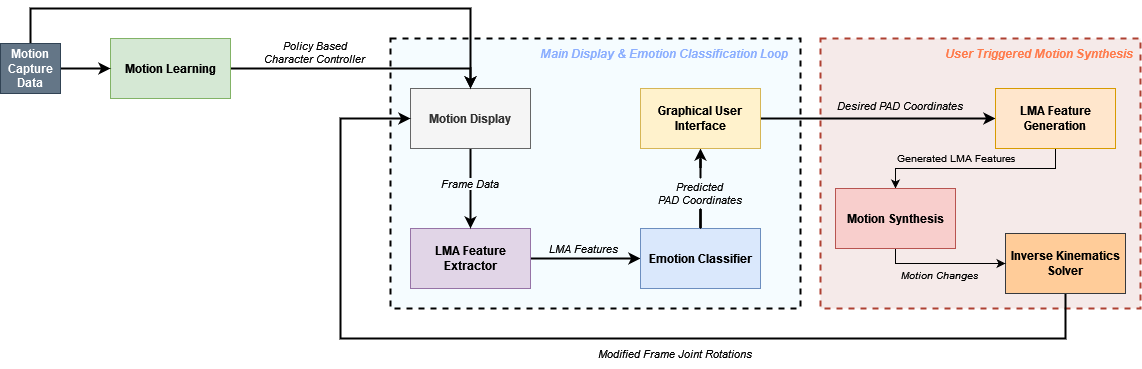

The diagram above was exported from draw.io. Its source (the exported page's mxGraphModel, read from the mxfile embedded in the PNG):
<mxGraphModel dx="1694" dy="510" grid="1" gridSize="10" guides="1" tooltips="1" connect="1" arrows="1" fold="1" page="1" pageScale="1" pageWidth="827" pageHeight="1169" math="0" shadow="0">
  <root>
    <mxCell id="0" />
    <mxCell id="1" parent="0" />
    <mxCell id="XrmdvP5pJXbE4RA9LsAz-24" value="" style="rounded=0;whiteSpace=wrap;html=1;fillColor=#F5FCFF;dashed=1;strokeWidth=2;strokeColor=default;" parent="1" vertex="1">
      <mxGeometry x="70" y="220" width="410" height="270" as="geometry" />
    </mxCell>
    <mxCell id="XrmdvP5pJXbE4RA9LsAz-22" value="" style="rounded=0;whiteSpace=wrap;html=1;fillColor=#F5EAE9;dashed=1;strokeWidth=2;strokeColor=#ae4132;" parent="1" vertex="1">
      <mxGeometry x="500" y="220" width="320" height="270" as="geometry" />
    </mxCell>
    <mxCell id="XrmdvP5pJXbE4RA9LsAz-40" style="edgeStyle=orthogonalEdgeStyle;rounded=0;jumpSize=0;orthogonalLoop=1;jettySize=auto;html=1;entryX=0;entryY=0.5;entryDx=0;entryDy=0;labelBackgroundColor=#F5FCFF;fontSize=10;fontColor=#000000;strokeWidth=2;" parent="1" source="XrmdvP5pJXbE4RA9LsAz-1" target="XrmdvP5pJXbE4RA9LsAz-2" edge="1">
      <mxGeometry relative="1" as="geometry" />
    </mxCell>
    <mxCell id="XrmdvP5pJXbE4RA9LsAz-1" value="LMA Feature Extractor" style="rounded=0;whiteSpace=wrap;html=1;fontStyle=1;fillColor=#e1d5e7;strokeColor=#9673a6;" parent="1" vertex="1">
      <mxGeometry x="90" y="410" width="120" height="60" as="geometry" />
    </mxCell>
    <mxCell id="XrmdvP5pJXbE4RA9LsAz-41" style="edgeStyle=orthogonalEdgeStyle;rounded=0;jumpSize=0;orthogonalLoop=1;jettySize=auto;html=1;entryX=0.5;entryY=1;entryDx=0;entryDy=0;labelBackgroundColor=#F5FCFF;fontSize=10;fontColor=#000000;strokeWidth=2;startArrow=none;" parent="1" source="XrmdvP5pJXbE4RA9LsAz-28" target="XrmdvP5pJXbE4RA9LsAz-17" edge="1">
      <mxGeometry relative="1" as="geometry" />
    </mxCell>
    <mxCell id="XrmdvP5pJXbE4RA9LsAz-2" value="Emotion Classifier" style="rounded=0;whiteSpace=wrap;html=1;fontStyle=1;fillColor=#dae8fc;strokeColor=#6c8ebf;" parent="1" vertex="1">
      <mxGeometry x="320" y="410" width="120" height="60" as="geometry" />
    </mxCell>
    <mxCell id="XrmdvP5pJXbE4RA9LsAz-12" value="" style="edgeStyle=orthogonalEdgeStyle;rounded=0;orthogonalLoop=1;jettySize=auto;html=1;strokeWidth=2;jumpSize=0;fillColor=none;" parent="1" source="XrmdvP5pJXbE4RA9LsAz-5" target="XrmdvP5pJXbE4RA9LsAz-1" edge="1">
      <mxGeometry y="20" relative="1" as="geometry">
        <mxPoint as="offset" />
      </mxGeometry>
    </mxCell>
    <mxCell id="XrmdvP5pJXbE4RA9LsAz-5" value="Motion Display" style="rounded=0;whiteSpace=wrap;html=1;fontStyle=1;fillColor=#f5f5f5;strokeColor=#666666;fontColor=#333333;" parent="1" vertex="1">
      <mxGeometry x="90" y="270" width="120" height="60" as="geometry" />
    </mxCell>
    <mxCell id="XrmdvP5pJXbE4RA9LsAz-48" value="" style="edgeStyle=orthogonalEdgeStyle;rounded=0;jumpSize=0;orthogonalLoop=1;jettySize=auto;html=1;entryX=0.5;entryY=0;entryDx=0;entryDy=0;labelBackgroundColor=#F5FCFF;fontSize=10;fontColor=#000000;strokeWidth=2;" parent="1" source="XrmdvP5pJXbE4RA9LsAz-6" target="XrmdvP5pJXbE4RA9LsAz-5" edge="1">
      <mxGeometry x="-0.3077" relative="1" as="geometry">
        <mxPoint as="offset" />
      </mxGeometry>
    </mxCell>
    <mxCell id="XrmdvP5pJXbE4RA9LsAz-6" value="Motion Learning" style="rounded=0;whiteSpace=wrap;html=1;fontStyle=1;fillColor=#d5e8d4;strokeColor=#82b366;" parent="1" vertex="1">
      <mxGeometry x="-210" y="220" width="120" height="60" as="geometry" />
    </mxCell>
    <mxCell id="XrmdvP5pJXbE4RA9LsAz-39" style="edgeStyle=orthogonalEdgeStyle;rounded=0;jumpSize=0;orthogonalLoop=1;jettySize=auto;html=1;entryX=0;entryY=0.5;entryDx=0;entryDy=0;labelBackgroundColor=#F5FCFF;fontSize=10;fontColor=#000000;strokeWidth=2;exitX=0.5;exitY=1;exitDx=0;exitDy=0;" parent="1" source="VCQc-doygc6Q83rRnEFC-25" target="XrmdvP5pJXbE4RA9LsAz-5" edge="1">
      <mxGeometry relative="1" as="geometry">
        <Array as="points">
          <mxPoint x="745" y="520" />
          <mxPoint x="20" y="520" />
          <mxPoint x="20" y="300" />
        </Array>
        <mxPoint x="660" y="470" as="sourcePoint" />
      </mxGeometry>
    </mxCell>
    <mxCell id="XrmdvP5pJXbE4RA9LsAz-10" style="edgeStyle=orthogonalEdgeStyle;rounded=0;orthogonalLoop=1;jettySize=auto;html=1;entryX=0;entryY=0.5;entryDx=0;entryDy=0;strokeWidth=2;" parent="1" source="XrmdvP5pJXbE4RA9LsAz-9" target="XrmdvP5pJXbE4RA9LsAz-6" edge="1">
      <mxGeometry relative="1" as="geometry" />
    </mxCell>
    <mxCell id="XrmdvP5pJXbE4RA9LsAz-49" style="edgeStyle=orthogonalEdgeStyle;rounded=0;jumpSize=0;orthogonalLoop=1;jettySize=auto;html=1;entryX=0.5;entryY=0;entryDx=0;entryDy=0;labelBackgroundColor=#F5FCFF;fontSize=10;fontColor=#000000;strokeWidth=2;" parent="1" source="XrmdvP5pJXbE4RA9LsAz-9" target="XrmdvP5pJXbE4RA9LsAz-5" edge="1">
      <mxGeometry relative="1" as="geometry">
        <Array as="points">
          <mxPoint x="-290" y="190" />
          <mxPoint x="150" y="190" />
        </Array>
      </mxGeometry>
    </mxCell>
    <mxCell id="XrmdvP5pJXbE4RA9LsAz-9" value="Motion Capture Data" style="text;html=1;strokeColor=#314354;fillColor=#647687;align=center;verticalAlign=middle;whiteSpace=wrap;rounded=0;fontStyle=1;fontColor=#ffffff;" parent="1" vertex="1">
      <mxGeometry x="-320" y="225" width="60" height="50" as="geometry" />
    </mxCell>
    <mxCell id="XrmdvP5pJXbE4RA9LsAz-42" style="edgeStyle=orthogonalEdgeStyle;rounded=0;jumpSize=0;orthogonalLoop=1;jettySize=auto;html=1;entryX=0;entryY=0.5;entryDx=0;entryDy=0;labelBackgroundColor=#F5FCFF;fontSize=10;fontColor=#000000;strokeWidth=2;" parent="1" source="XrmdvP5pJXbE4RA9LsAz-17" target="VCQc-doygc6Q83rRnEFC-24" edge="1">
      <mxGeometry relative="1" as="geometry">
        <mxPoint x="600" y="300" as="targetPoint" />
      </mxGeometry>
    </mxCell>
    <mxCell id="XrmdvP5pJXbE4RA9LsAz-17" value="Graphical User Interface" style="rounded=0;whiteSpace=wrap;html=1;fontStyle=1;fillColor=#fff2cc;strokeColor=#d6b656;" parent="1" vertex="1">
      <mxGeometry x="320" y="270" width="120" height="60" as="geometry" />
    </mxCell>
    <mxCell id="XrmdvP5pJXbE4RA9LsAz-25" value="&lt;div align=&quot;right&quot;&gt;&lt;font color=&quot;#8CAFFF&quot;&gt;&lt;i&gt;Main Display &amp;amp; Emotion Classification Loop&lt;/i&gt;&lt;br&gt;&lt;/font&gt;&lt;/div&gt;" style="text;html=1;strokeColor=none;fillColor=none;align=right;verticalAlign=middle;whiteSpace=wrap;rounded=0;dashed=1;fontStyle=1" parent="1" vertex="1">
      <mxGeometry x="210" y="220" width="260" height="30" as="geometry" />
    </mxCell>
    <mxCell id="XrmdvP5pJXbE4RA9LsAz-26" value="&lt;div align=&quot;right&quot;&gt;&lt;font color=&quot;#FF7C4D&quot;&gt;&lt;i&gt;User Triggered&lt;/i&gt; &lt;i&gt;Motion Synthesis&lt;/i&gt;&lt;/font&gt;&lt;/div&gt;" style="text;html=1;strokeColor=none;fillColor=none;align=right;verticalAlign=middle;whiteSpace=wrap;rounded=0;dashed=1;fontStyle=1" parent="1" vertex="1">
      <mxGeometry x="585" y="220" width="230" height="30" as="geometry" />
    </mxCell>
    <mxCell id="XrmdvP5pJXbE4RA9LsAz-30" value="&lt;font style=&quot;font-size: 11px;&quot;&gt;&lt;span style=&quot;background-color: rgb(245, 252, 255);&quot;&gt;&lt;i&gt;LMA Features&lt;/i&gt;&lt;/span&gt;&lt;/font&gt;" style="text;html=1;strokeColor=none;fillColor=none;align=center;verticalAlign=middle;whiteSpace=wrap;rounded=0;dashed=1;fontSize=10;fontColor=#000000;" parent="1" vertex="1">
      <mxGeometry x="213" y="415" width="100" height="30" as="geometry" />
    </mxCell>
    <mxCell id="XrmdvP5pJXbE4RA9LsAz-31" value="&lt;font style=&quot;font-size: 11px;&quot;&gt;&lt;span style=&quot;background-color: rgb(245, 252, 255);&quot;&gt;&lt;i&gt;Frame Data&lt;br&gt;&lt;/i&gt;&lt;/span&gt;&lt;/font&gt;" style="text;html=1;strokeColor=none;fillColor=none;align=center;verticalAlign=middle;whiteSpace=wrap;rounded=0;dashed=1;fontSize=10;fontColor=#000000;" parent="1" vertex="1">
      <mxGeometry x="100" y="350" width="100" height="30" as="geometry" />
    </mxCell>
    <mxCell id="XrmdvP5pJXbE4RA9LsAz-35" value="&lt;div style=&quot;font-size: 11px;&quot;&gt;&lt;font style=&quot;font-size: 11px;&quot;&gt;&lt;span style=&quot;background-color: rgb(245, 234, 233);&quot;&gt;&lt;i&gt;Desired PAD Coordinates&lt;/i&gt;&lt;/span&gt;&lt;/font&gt;&lt;/div&gt;&lt;div style=&quot;font-size: 11px;&quot;&gt;&lt;font style=&quot;font-size: 11px;&quot;&gt;&lt;span style=&quot;background-color: rgb(245, 234, 233);&quot;&gt;&lt;/span&gt;&lt;/font&gt;&lt;/div&gt;" style="text;html=1;strokeColor=none;fillColor=none;align=center;verticalAlign=middle;whiteSpace=wrap;rounded=0;dashed=1;fontSize=10;fontColor=#000000;" parent="1" vertex="1">
      <mxGeometry x="490" y="272" width="180" height="30" as="geometry" />
    </mxCell>
    <mxCell id="XrmdvP5pJXbE4RA9LsAz-36" value="&lt;font style=&quot;font-size: 11px;&quot;&gt;&lt;span style=&quot;background-color: transparent;&quot;&gt;&lt;i&gt;Modified Frame Joint Rotations&lt;br&gt;&lt;/i&gt;&lt;/span&gt;&lt;/font&gt;" style="text;html=1;strokeColor=none;fillColor=none;align=center;verticalAlign=middle;whiteSpace=wrap;rounded=0;dashed=1;fontSize=10;fontColor=#000000;" parent="1" vertex="1">
      <mxGeometry x="270" y="520" width="170" height="30" as="geometry" />
    </mxCell>
    <mxCell id="XrmdvP5pJXbE4RA9LsAz-28" value="&lt;div style=&quot;font-size: 11px;&quot;&gt;&lt;font style=&quot;font-size: 11px;&quot;&gt;&lt;i&gt;Predicted&lt;/i&gt;&lt;/font&gt;&lt;/div&gt;&lt;div style=&quot;font-size: 11px;&quot;&gt;&lt;font style=&quot;font-size: 11px;&quot;&gt;&lt;i&gt;PAD Coordinates&lt;br&gt;&lt;/i&gt;&lt;/font&gt;&lt;/div&gt;" style="text;html=1;strokeColor=none;fillColor=none;align=center;verticalAlign=middle;whiteSpace=wrap;rounded=0;dashed=1;fontSize=10;fontColor=#000000;" parent="1" vertex="1">
      <mxGeometry x="330" y="360" width="100" height="30" as="geometry" />
    </mxCell>
    <mxCell id="XrmdvP5pJXbE4RA9LsAz-44" value="" style="edgeStyle=orthogonalEdgeStyle;rounded=0;jumpSize=0;orthogonalLoop=1;jettySize=auto;html=1;entryX=0.5;entryY=1;entryDx=0;entryDy=0;labelBackgroundColor=#F5FCFF;fontSize=10;fontColor=#000000;strokeWidth=2;endArrow=none;" parent="1" source="XrmdvP5pJXbE4RA9LsAz-2" target="XrmdvP5pJXbE4RA9LsAz-28" edge="1">
      <mxGeometry relative="1" as="geometry">
        <mxPoint x="380" y="410" as="sourcePoint" />
        <mxPoint x="380" y="330" as="targetPoint" />
      </mxGeometry>
    </mxCell>
    <mxCell id="XrmdvP5pJXbE4RA9LsAz-50" value="&lt;div style=&quot;font-size: 11px;&quot;&gt;&lt;font style=&quot;font-size: 11px;&quot;&gt;&lt;i&gt;Policy Based&lt;/i&gt;&lt;/font&gt;&lt;/div&gt;&lt;div style=&quot;font-size: 11px;&quot;&gt;&lt;font style=&quot;font-size: 11px;&quot;&gt;&lt;i&gt;Character Controller&lt;br&gt;&lt;/i&gt;&lt;/font&gt;&lt;/div&gt;" style="text;html=1;strokeColor=none;fillColor=none;align=center;verticalAlign=middle;whiteSpace=wrap;rounded=0;dashed=1;fontSize=10;fontColor=#000000;" parent="1" vertex="1">
      <mxGeometry x="-60" y="219" width="110" height="30" as="geometry" />
    </mxCell>
    <mxCell id="VCQc-doygc6Q83rRnEFC-23" style="edgeStyle=orthogonalEdgeStyle;rounded=0;orthogonalLoop=1;jettySize=auto;html=1;entryX=0.5;entryY=0;entryDx=0;entryDy=0;exitX=0.5;exitY=1;exitDx=0;exitDy=0;" edge="1" parent="1" source="VCQc-doygc6Q83rRnEFC-24" target="VCQc-doygc6Q83rRnEFC-30">
      <mxGeometry relative="1" as="geometry" />
    </mxCell>
    <mxCell id="VCQc-doygc6Q83rRnEFC-24" value="LMA Feature Generation" style="rounded=0;whiteSpace=wrap;html=1;fontStyle=1;fillColor=#ffe6cc;strokeColor=#d79b00;" vertex="1" parent="1">
      <mxGeometry x="675" y="270" width="120" height="60" as="geometry" />
    </mxCell>
    <mxCell id="VCQc-doygc6Q83rRnEFC-25" value="Inverse Kinematics Solver" style="rounded=0;whiteSpace=wrap;html=1;fontStyle=1;fillColor=#ffcc99;strokeColor=#36393d;" vertex="1" parent="1">
      <mxGeometry x="685" y="415" width="120" height="60" as="geometry" />
    </mxCell>
    <mxCell id="VCQc-doygc6Q83rRnEFC-28" value="&lt;i&gt;Motion Changes&lt;br&gt;&lt;/i&gt;" style="text;html=1;strokeColor=none;fillColor=none;align=center;verticalAlign=middle;whiteSpace=wrap;rounded=0;dashed=1;fontSize=10;fontColor=#000000;" vertex="1" parent="1">
      <mxGeometry x="555" y="442" width="130" height="30" as="geometry" />
    </mxCell>
    <mxCell id="VCQc-doygc6Q83rRnEFC-29" style="edgeStyle=orthogonalEdgeStyle;rounded=0;orthogonalLoop=1;jettySize=auto;html=1;entryX=0;entryY=0.5;entryDx=0;entryDy=0;exitX=0.5;exitY=1;exitDx=0;exitDy=0;" edge="1" parent="1" source="VCQc-doygc6Q83rRnEFC-30" target="VCQc-doygc6Q83rRnEFC-25">
      <mxGeometry relative="1" as="geometry">
        <Array as="points">
          <mxPoint x="575" y="445" />
        </Array>
      </mxGeometry>
    </mxCell>
    <mxCell id="VCQc-doygc6Q83rRnEFC-30" value="Motion Synthesis" style="rounded=0;whiteSpace=wrap;html=1;fontStyle=1;fillColor=#f8cecc;strokeColor=#b85450;" vertex="1" parent="1">
      <mxGeometry x="515" y="370" width="120" height="60" as="geometry" />
    </mxCell>
    <mxCell id="VCQc-doygc6Q83rRnEFC-31" value="Generated LMA Features" style="text;html=1;strokeColor=none;fillColor=none;align=center;verticalAlign=middle;whiteSpace=wrap;rounded=0;dashed=1;fontSize=10;fontColor=#000000;" vertex="1" parent="1">
      <mxGeometry x="571" y="325" width="130" height="30" as="geometry" />
    </mxCell>
  </root>
</mxGraphModel>